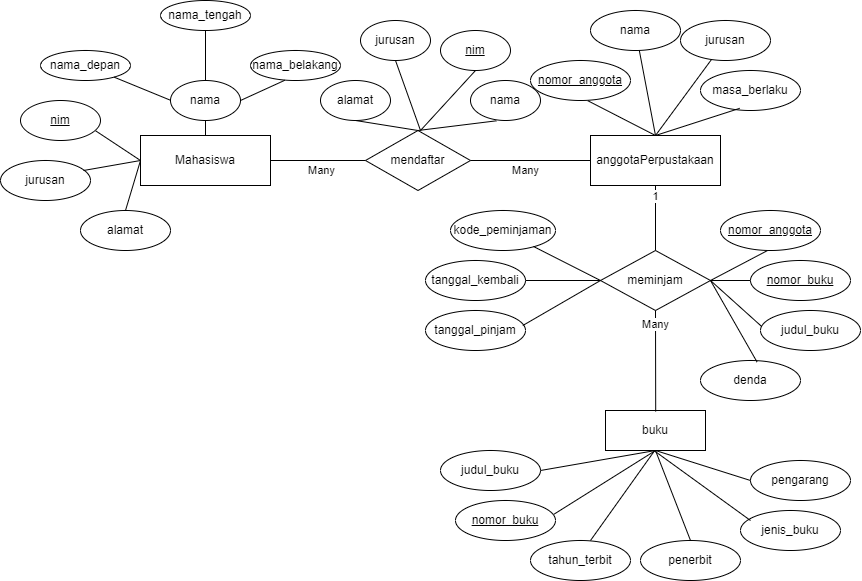

The diagram above was exported from draw.io. Its source (the exported page's mxGraphModel, read from the mxfile embedded in the PNG):
<mxGraphModel dx="578" dy="359" grid="1" gridSize="10" guides="1" tooltips="1" connect="1" arrows="1" fold="1" page="1" pageScale="1" pageWidth="850" pageHeight="1100" math="0" shadow="0">
  <root>
    <mxCell id="0" />
    <mxCell id="1" parent="0" />
    <mxCell id="7eZBVff3YmCOX8oFESPs-5" value="anggotaPerpustakaan" style="whiteSpace=wrap;html=1;align=center;" vertex="1" parent="1">
      <mxGeometry x="590" y="135" width="130" height="50" as="geometry" />
    </mxCell>
    <mxCell id="7eZBVff3YmCOX8oFESPs-7" value="mendaftar" style="shape=rhombus;perimeter=rhombusPerimeter;whiteSpace=wrap;html=1;align=center;" vertex="1" parent="1">
      <mxGeometry x="365" y="130" width="105" height="60" as="geometry" />
    </mxCell>
    <mxCell id="7eZBVff3YmCOX8oFESPs-8" value="" style="endArrow=none;html=1;rounded=0;" edge="1" parent="1" target="7eZBVff3YmCOX8oFESPs-5">
      <mxGeometry relative="1" as="geometry">
        <mxPoint x="470" y="160" as="sourcePoint" />
        <mxPoint x="580" y="160" as="targetPoint" />
      </mxGeometry>
    </mxCell>
    <mxCell id="7eZBVff3YmCOX8oFESPs-86" value="Many" style="edgeLabel;html=1;align=center;verticalAlign=middle;resizable=0;points=[];" vertex="1" connectable="0" parent="7eZBVff3YmCOX8oFESPs-8">
      <mxGeometry x="-0.2747" y="-2" relative="1" as="geometry">
        <mxPoint x="11" y="8" as="offset" />
      </mxGeometry>
    </mxCell>
    <mxCell id="7eZBVff3YmCOX8oFESPs-13" value="alamat" style="ellipse;whiteSpace=wrap;html=1;align=center;" vertex="1" parent="1">
      <mxGeometry x="80" y="210" width="90" height="40" as="geometry" />
    </mxCell>
    <mxCell id="7eZBVff3YmCOX8oFESPs-14" value="jurusan" style="ellipse;whiteSpace=wrap;html=1;align=center;" vertex="1" parent="1">
      <mxGeometry y="160" width="90" height="40" as="geometry" />
    </mxCell>
    <mxCell id="7eZBVff3YmCOX8oFESPs-6" value="Mahasiswa" style="whiteSpace=wrap;html=1;align=center;" vertex="1" parent="1">
      <mxGeometry x="140" y="135" width="130" height="50" as="geometry" />
    </mxCell>
    <mxCell id="7eZBVff3YmCOX8oFESPs-17" value="" style="endArrow=none;html=1;rounded=0;exitX=1;exitY=0.5;exitDx=0;exitDy=0;entryX=0;entryY=0.5;entryDx=0;entryDy=0;" edge="1" parent="1" source="7eZBVff3YmCOX8oFESPs-6" target="7eZBVff3YmCOX8oFESPs-7">
      <mxGeometry relative="1" as="geometry">
        <mxPoint x="270" y="160" as="sourcePoint" />
        <mxPoint x="360" y="160" as="targetPoint" />
      </mxGeometry>
    </mxCell>
    <mxCell id="7eZBVff3YmCOX8oFESPs-85" value="Many" style="edgeLabel;html=1;align=center;verticalAlign=middle;resizable=0;points=[];" vertex="1" connectable="0" parent="7eZBVff3YmCOX8oFESPs-17">
      <mxGeometry x="-0.2975" y="-2" relative="1" as="geometry">
        <mxPoint x="17" y="8" as="offset" />
      </mxGeometry>
    </mxCell>
    <mxCell id="7eZBVff3YmCOX8oFESPs-18" value="nim" style="ellipse;whiteSpace=wrap;html=1;align=center;fontStyle=4;" vertex="1" parent="1">
      <mxGeometry x="20" y="100" width="80" height="40" as="geometry" />
    </mxCell>
    <mxCell id="7eZBVff3YmCOX8oFESPs-19" value="nama" style="ellipse;whiteSpace=wrap;html=1;align=center;" vertex="1" parent="1">
      <mxGeometry x="170" y="80" width="70" height="40" as="geometry" />
    </mxCell>
    <mxCell id="7eZBVff3YmCOX8oFESPs-20" value="nama_depan" style="ellipse;whiteSpace=wrap;html=1;align=center;" vertex="1" parent="1">
      <mxGeometry x="40" y="50" width="90" height="30" as="geometry" />
    </mxCell>
    <mxCell id="7eZBVff3YmCOX8oFESPs-21" value="nama_belakang" style="ellipse;whiteSpace=wrap;html=1;align=center;" vertex="1" parent="1">
      <mxGeometry x="250" y="50" width="90" height="30" as="geometry" />
    </mxCell>
    <mxCell id="7eZBVff3YmCOX8oFESPs-22" value="nama_tengah" style="ellipse;whiteSpace=wrap;html=1;align=center;" vertex="1" parent="1">
      <mxGeometry x="160" width="90" height="30" as="geometry" />
    </mxCell>
    <mxCell id="7eZBVff3YmCOX8oFESPs-23" value="" style="endArrow=none;html=1;rounded=0;exitX=0.5;exitY=0;exitDx=0;exitDy=0;entryX=0;entryY=0.5;entryDx=0;entryDy=0;" edge="1" parent="1" source="7eZBVff3YmCOX8oFESPs-13" target="7eZBVff3YmCOX8oFESPs-6">
      <mxGeometry relative="1" as="geometry">
        <mxPoint x="35" y="159.43" as="sourcePoint" />
        <mxPoint x="200" y="210" as="targetPoint" />
      </mxGeometry>
    </mxCell>
    <mxCell id="7eZBVff3YmCOX8oFESPs-25" value="" style="endArrow=none;html=1;rounded=0;exitX=0.922;exitY=0.25;exitDx=0;exitDy=0;exitPerimeter=0;entryX=0;entryY=0.5;entryDx=0;entryDy=0;" edge="1" parent="1" source="7eZBVff3YmCOX8oFESPs-14" target="7eZBVff3YmCOX8oFESPs-6">
      <mxGeometry relative="1" as="geometry">
        <mxPoint x="90" y="170" as="sourcePoint" />
        <mxPoint x="140" y="160" as="targetPoint" />
      </mxGeometry>
    </mxCell>
    <mxCell id="7eZBVff3YmCOX8oFESPs-26" value="" style="endArrow=none;html=1;rounded=0;exitX=0.94;exitY=0.759;exitDx=0;exitDy=0;exitPerimeter=0;entryX=0;entryY=0.5;entryDx=0;entryDy=0;" edge="1" parent="1" source="7eZBVff3YmCOX8oFESPs-18" target="7eZBVff3YmCOX8oFESPs-6">
      <mxGeometry relative="1" as="geometry">
        <mxPoint x="90" y="130" as="sourcePoint" />
        <mxPoint x="140" y="159.43" as="targetPoint" />
      </mxGeometry>
    </mxCell>
    <mxCell id="7eZBVff3YmCOX8oFESPs-27" value="" style="endArrow=none;html=1;rounded=0;exitX=0.5;exitY=1;exitDx=0;exitDy=0;" edge="1" parent="1" source="7eZBVff3YmCOX8oFESPs-19" target="7eZBVff3YmCOX8oFESPs-6">
      <mxGeometry relative="1" as="geometry">
        <mxPoint x="210" y="120" as="sourcePoint" />
        <mxPoint x="180" y="130" as="targetPoint" />
      </mxGeometry>
    </mxCell>
    <mxCell id="7eZBVff3YmCOX8oFESPs-28" value="" style="endArrow=none;html=1;rounded=0;" edge="1" parent="1" source="7eZBVff3YmCOX8oFESPs-20">
      <mxGeometry relative="1" as="geometry">
        <mxPoint x="60" y="99.76" as="sourcePoint" />
        <mxPoint x="170" y="99.76" as="targetPoint" />
      </mxGeometry>
    </mxCell>
    <mxCell id="7eZBVff3YmCOX8oFESPs-30" value="" style="endArrow=none;html=1;rounded=0;entryX=0.381;entryY=0.993;entryDx=0;entryDy=0;entryPerimeter=0;" edge="1" parent="1" target="7eZBVff3YmCOX8oFESPs-21">
      <mxGeometry relative="1" as="geometry">
        <mxPoint x="240" y="100" as="sourcePoint" />
        <mxPoint x="400" y="100" as="targetPoint" />
      </mxGeometry>
    </mxCell>
    <mxCell id="7eZBVff3YmCOX8oFESPs-32" value="" style="endArrow=none;html=1;rounded=0;entryX=0.5;entryY=0;entryDx=0;entryDy=0;exitX=0.5;exitY=1;exitDx=0;exitDy=0;" edge="1" parent="1" source="7eZBVff3YmCOX8oFESPs-22" target="7eZBVff3YmCOX8oFESPs-19">
      <mxGeometry relative="1" as="geometry">
        <mxPoint x="130" y="40" as="sourcePoint" />
        <mxPoint x="290" y="40" as="targetPoint" />
      </mxGeometry>
    </mxCell>
    <mxCell id="7eZBVff3YmCOX8oFESPs-33" value="alamat" style="ellipse;whiteSpace=wrap;html=1;align=center;" vertex="1" parent="1">
      <mxGeometry x="320" y="80" width="70" height="40" as="geometry" />
    </mxCell>
    <mxCell id="7eZBVff3YmCOX8oFESPs-35" value="nama" style="ellipse;whiteSpace=wrap;html=1;align=center;" vertex="1" parent="1">
      <mxGeometry x="470" y="80" width="70" height="40" as="geometry" />
    </mxCell>
    <mxCell id="7eZBVff3YmCOX8oFESPs-36" value="jurusan" style="ellipse;whiteSpace=wrap;html=1;align=center;" vertex="1" parent="1">
      <mxGeometry x="360" y="20" width="70" height="40" as="geometry" />
    </mxCell>
    <mxCell id="7eZBVff3YmCOX8oFESPs-37" value="nim" style="ellipse;whiteSpace=wrap;html=1;align=center;fontStyle=4;" vertex="1" parent="1">
      <mxGeometry x="440" y="30" width="70" height="40" as="geometry" />
    </mxCell>
    <mxCell id="7eZBVff3YmCOX8oFESPs-38" value="" style="endArrow=none;html=1;rounded=0;exitX=0.5;exitY=0;exitDx=0;exitDy=0;entryX=0.369;entryY=1.008;entryDx=0;entryDy=0;entryPerimeter=0;" edge="1" parent="1" source="7eZBVff3YmCOX8oFESPs-7" target="7eZBVff3YmCOX8oFESPs-35">
      <mxGeometry relative="1" as="geometry">
        <mxPoint x="490" y="60" as="sourcePoint" />
        <mxPoint x="650" y="60" as="targetPoint" />
      </mxGeometry>
    </mxCell>
    <mxCell id="7eZBVff3YmCOX8oFESPs-39" value="" style="endArrow=none;html=1;rounded=0;exitX=0.5;exitY=0;exitDx=0;exitDy=0;entryX=0.5;entryY=1;entryDx=0;entryDy=0;" edge="1" parent="1" source="7eZBVff3YmCOX8oFESPs-7" target="7eZBVff3YmCOX8oFESPs-33">
      <mxGeometry relative="1" as="geometry">
        <mxPoint x="490" y="60" as="sourcePoint" />
        <mxPoint x="650" y="60" as="targetPoint" />
      </mxGeometry>
    </mxCell>
    <mxCell id="7eZBVff3YmCOX8oFESPs-40" value="" style="endArrow=none;html=1;rounded=0;entryX=0.5;entryY=1;entryDx=0;entryDy=0;" edge="1" parent="1" target="7eZBVff3YmCOX8oFESPs-37">
      <mxGeometry relative="1" as="geometry">
        <mxPoint x="420" y="130" as="sourcePoint" />
        <mxPoint x="650" y="60" as="targetPoint" />
      </mxGeometry>
    </mxCell>
    <mxCell id="7eZBVff3YmCOX8oFESPs-42" value="" style="endArrow=none;html=1;rounded=0;entryX=0.5;entryY=1;entryDx=0;entryDy=0;" edge="1" parent="1" target="7eZBVff3YmCOX8oFESPs-36">
      <mxGeometry relative="1" as="geometry">
        <mxPoint x="420" y="130" as="sourcePoint" />
        <mxPoint x="650" y="60" as="targetPoint" />
      </mxGeometry>
    </mxCell>
    <mxCell id="7eZBVff3YmCOX8oFESPs-43" value="nomor_anggota" style="ellipse;whiteSpace=wrap;html=1;align=center;fontStyle=4;" vertex="1" parent="1">
      <mxGeometry x="530" y="60" width="100" height="40" as="geometry" />
    </mxCell>
    <mxCell id="7eZBVff3YmCOX8oFESPs-44" value="masa_berlaku" style="ellipse;whiteSpace=wrap;html=1;align=center;" vertex="1" parent="1">
      <mxGeometry x="700" y="70" width="100" height="40" as="geometry" />
    </mxCell>
    <mxCell id="7eZBVff3YmCOX8oFESPs-45" value="jurusan" style="ellipse;whiteSpace=wrap;html=1;align=center;" vertex="1" parent="1">
      <mxGeometry x="680" y="20" width="90" height="40" as="geometry" />
    </mxCell>
    <mxCell id="7eZBVff3YmCOX8oFESPs-46" value="nama" style="ellipse;whiteSpace=wrap;html=1;align=center;" vertex="1" parent="1">
      <mxGeometry x="590" y="10" width="90" height="40" as="geometry" />
    </mxCell>
    <mxCell id="7eZBVff3YmCOX8oFESPs-47" value="" style="endArrow=none;html=1;rounded=0;entryX=0.5;entryY=0;entryDx=0;entryDy=0;exitX=0.575;exitY=1.008;exitDx=0;exitDy=0;exitPerimeter=0;" edge="1" parent="1" source="7eZBVff3YmCOX8oFESPs-43" target="7eZBVff3YmCOX8oFESPs-5">
      <mxGeometry relative="1" as="geometry">
        <mxPoint x="610" y="110" as="sourcePoint" />
        <mxPoint x="650" y="130" as="targetPoint" />
      </mxGeometry>
    </mxCell>
    <mxCell id="7eZBVff3YmCOX8oFESPs-48" value="" style="endArrow=none;html=1;rounded=0;exitX=0.5;exitY=0;exitDx=0;exitDy=0;entryX=0.392;entryY=0.946;entryDx=0;entryDy=0;entryPerimeter=0;" edge="1" parent="1" source="7eZBVff3YmCOX8oFESPs-5" target="7eZBVff3YmCOX8oFESPs-44">
      <mxGeometry relative="1" as="geometry">
        <mxPoint x="670" y="120" as="sourcePoint" />
        <mxPoint x="830" y="120" as="targetPoint" />
      </mxGeometry>
    </mxCell>
    <mxCell id="7eZBVff3YmCOX8oFESPs-49" value="" style="endArrow=none;html=1;rounded=0;exitX=0.5;exitY=0;exitDx=0;exitDy=0;" edge="1" parent="1" source="7eZBVff3YmCOX8oFESPs-5" target="7eZBVff3YmCOX8oFESPs-46">
      <mxGeometry relative="1" as="geometry">
        <mxPoint x="650" y="120" as="sourcePoint" />
        <mxPoint x="810" y="120" as="targetPoint" />
      </mxGeometry>
    </mxCell>
    <mxCell id="7eZBVff3YmCOX8oFESPs-50" value="" style="endArrow=none;html=1;rounded=0;exitX=0.5;exitY=0;exitDx=0;exitDy=0;" edge="1" parent="1" source="7eZBVff3YmCOX8oFESPs-5" target="7eZBVff3YmCOX8oFESPs-45">
      <mxGeometry relative="1" as="geometry">
        <mxPoint x="650" y="130" as="sourcePoint" />
        <mxPoint x="710" y="60" as="targetPoint" />
      </mxGeometry>
    </mxCell>
    <mxCell id="7eZBVff3YmCOX8oFESPs-52" value="meminjam" style="shape=rhombus;perimeter=rhombusPerimeter;whiteSpace=wrap;html=1;align=center;" vertex="1" parent="1">
      <mxGeometry x="600" y="250" width="110" height="60" as="geometry" />
    </mxCell>
    <mxCell id="7eZBVff3YmCOX8oFESPs-53" value="kode_peminjaman" style="ellipse;whiteSpace=wrap;html=1;align=center;" vertex="1" parent="1">
      <mxGeometry x="450" y="210" width="105" height="40" as="geometry" />
    </mxCell>
    <mxCell id="7eZBVff3YmCOX8oFESPs-54" value="tanggal_kembali" style="ellipse;whiteSpace=wrap;html=1;align=center;" vertex="1" parent="1">
      <mxGeometry x="425" y="260" width="100" height="40" as="geometry" />
    </mxCell>
    <mxCell id="7eZBVff3YmCOX8oFESPs-55" value="tanggal_pinjam" style="ellipse;whiteSpace=wrap;html=1;align=center;" vertex="1" parent="1">
      <mxGeometry x="425" y="310" width="100" height="40" as="geometry" />
    </mxCell>
    <mxCell id="7eZBVff3YmCOX8oFESPs-56" value="nomor_anggota" style="ellipse;whiteSpace=wrap;html=1;align=center;fontStyle=4;" vertex="1" parent="1">
      <mxGeometry x="720" y="210" width="100" height="40" as="geometry" />
    </mxCell>
    <mxCell id="7eZBVff3YmCOX8oFESPs-57" value="nomor_buku" style="ellipse;whiteSpace=wrap;html=1;align=center;fontStyle=4;" vertex="1" parent="1">
      <mxGeometry x="750" y="260" width="100" height="40" as="geometry" />
    </mxCell>
    <mxCell id="7eZBVff3YmCOX8oFESPs-58" value="judul_buku" style="ellipse;whiteSpace=wrap;html=1;align=center;" vertex="1" parent="1">
      <mxGeometry x="760" y="310" width="100" height="40" as="geometry" />
    </mxCell>
    <mxCell id="7eZBVff3YmCOX8oFESPs-59" value="denda" style="ellipse;whiteSpace=wrap;html=1;align=center;" vertex="1" parent="1">
      <mxGeometry x="700" y="360" width="100" height="40" as="geometry" />
    </mxCell>
    <mxCell id="7eZBVff3YmCOX8oFESPs-60" value="buku" style="whiteSpace=wrap;html=1;align=center;" vertex="1" parent="1">
      <mxGeometry x="605" y="410" width="100" height="40" as="geometry" />
    </mxCell>
    <mxCell id="7eZBVff3YmCOX8oFESPs-61" value="pengarang" style="ellipse;whiteSpace=wrap;html=1;align=center;" vertex="1" parent="1">
      <mxGeometry x="750" y="460" width="100" height="40" as="geometry" />
    </mxCell>
    <mxCell id="7eZBVff3YmCOX8oFESPs-62" value="jenis_buku" style="ellipse;whiteSpace=wrap;html=1;align=center;" vertex="1" parent="1">
      <mxGeometry x="740" y="510" width="100" height="40" as="geometry" />
    </mxCell>
    <mxCell id="7eZBVff3YmCOX8oFESPs-63" value="penerbit" style="ellipse;whiteSpace=wrap;html=1;align=center;" vertex="1" parent="1">
      <mxGeometry x="640" y="540" width="100" height="40" as="geometry" />
    </mxCell>
    <mxCell id="7eZBVff3YmCOX8oFESPs-64" value="tahun_terbit" style="ellipse;whiteSpace=wrap;html=1;align=center;" vertex="1" parent="1">
      <mxGeometry x="530" y="540" width="100" height="40" as="geometry" />
    </mxCell>
    <mxCell id="7eZBVff3YmCOX8oFESPs-65" value="judul_buku" style="ellipse;whiteSpace=wrap;html=1;align=center;" vertex="1" parent="1">
      <mxGeometry x="440" y="450" width="100" height="40" as="geometry" />
    </mxCell>
    <mxCell id="7eZBVff3YmCOX8oFESPs-66" value="nomor_buku" style="ellipse;whiteSpace=wrap;html=1;align=center;fontStyle=4;" vertex="1" parent="1">
      <mxGeometry x="455" y="500" width="100" height="40" as="geometry" />
    </mxCell>
    <mxCell id="7eZBVff3YmCOX8oFESPs-67" style="edgeStyle=orthogonalEdgeStyle;rounded=0;orthogonalLoop=1;jettySize=auto;html=1;exitX=0.5;exitY=1;exitDx=0;exitDy=0;" edge="1" parent="1" source="7eZBVff3YmCOX8oFESPs-37" target="7eZBVff3YmCOX8oFESPs-37">
      <mxGeometry relative="1" as="geometry" />
    </mxCell>
    <mxCell id="7eZBVff3YmCOX8oFESPs-69" value="" style="endArrow=none;html=1;rounded=0;exitX=0.5;exitY=1;exitDx=0;exitDy=0;entryX=0.5;entryY=0;entryDx=0;entryDy=0;" edge="1" parent="1" source="7eZBVff3YmCOX8oFESPs-5" target="7eZBVff3YmCOX8oFESPs-52">
      <mxGeometry relative="1" as="geometry">
        <mxPoint x="470" y="170" as="sourcePoint" />
        <mxPoint x="630" y="170" as="targetPoint" />
      </mxGeometry>
    </mxCell>
    <mxCell id="7eZBVff3YmCOX8oFESPs-87" value="1" style="edgeLabel;html=1;align=center;verticalAlign=middle;resizable=0;points=[];" vertex="1" connectable="0" parent="7eZBVff3YmCOX8oFESPs-69">
      <mxGeometry x="-0.6755" relative="1" as="geometry">
        <mxPoint as="offset" />
      </mxGeometry>
    </mxCell>
    <mxCell id="7eZBVff3YmCOX8oFESPs-70" value="" style="endArrow=none;html=1;rounded=0;entryX=0;entryY=0.5;entryDx=0;entryDy=0;exitX=0.79;exitY=0.899;exitDx=0;exitDy=0;exitPerimeter=0;" edge="1" parent="1" source="7eZBVff3YmCOX8oFESPs-53" target="7eZBVff3YmCOX8oFESPs-52">
      <mxGeometry relative="1" as="geometry">
        <mxPoint x="520" y="240" as="sourcePoint" />
        <mxPoint x="680" y="240" as="targetPoint" />
      </mxGeometry>
    </mxCell>
    <mxCell id="7eZBVff3YmCOX8oFESPs-71" value="" style="endArrow=none;html=1;rounded=0;entryX=0;entryY=0.5;entryDx=0;entryDy=0;exitX=1;exitY=0.5;exitDx=0;exitDy=0;" edge="1" parent="1" source="7eZBVff3YmCOX8oFESPs-54" target="7eZBVff3YmCOX8oFESPs-52">
      <mxGeometry relative="1" as="geometry">
        <mxPoint x="510" y="290" as="sourcePoint" />
        <mxPoint x="670" y="290" as="targetPoint" />
      </mxGeometry>
    </mxCell>
    <mxCell id="7eZBVff3YmCOX8oFESPs-72" value="" style="endArrow=none;html=1;rounded=0;entryX=0;entryY=0.5;entryDx=0;entryDy=0;exitX=0.973;exitY=0.375;exitDx=0;exitDy=0;exitPerimeter=0;" edge="1" parent="1" source="7eZBVff3YmCOX8oFESPs-55" target="7eZBVff3YmCOX8oFESPs-52">
      <mxGeometry relative="1" as="geometry">
        <mxPoint x="460" y="290" as="sourcePoint" />
        <mxPoint x="620" y="290" as="targetPoint" />
      </mxGeometry>
    </mxCell>
    <mxCell id="7eZBVff3YmCOX8oFESPs-73" value="" style="endArrow=none;html=1;rounded=0;exitX=0.5;exitY=1;exitDx=0;exitDy=0;entryX=0.502;entryY=0.025;entryDx=0;entryDy=0;entryPerimeter=0;" edge="1" parent="1" source="7eZBVff3YmCOX8oFESPs-52" target="7eZBVff3YmCOX8oFESPs-60">
      <mxGeometry relative="1" as="geometry">
        <mxPoint x="520" y="400" as="sourcePoint" />
        <mxPoint x="680" y="400" as="targetPoint" />
      </mxGeometry>
    </mxCell>
    <mxCell id="7eZBVff3YmCOX8oFESPs-88" value="Many" style="edgeLabel;html=1;align=center;verticalAlign=middle;resizable=0;points=[];" vertex="1" connectable="0" parent="7eZBVff3YmCOX8oFESPs-73">
      <mxGeometry x="-0.7342" relative="1" as="geometry">
        <mxPoint as="offset" />
      </mxGeometry>
    </mxCell>
    <mxCell id="7eZBVff3YmCOX8oFESPs-75" value="" style="endArrow=none;html=1;rounded=0;entryX=0.5;entryY=1;entryDx=0;entryDy=0;exitX=1;exitY=0.5;exitDx=0;exitDy=0;" edge="1" parent="1" source="7eZBVff3YmCOX8oFESPs-65" target="7eZBVff3YmCOX8oFESPs-60">
      <mxGeometry relative="1" as="geometry">
        <mxPoint x="540" y="480" as="sourcePoint" />
        <mxPoint x="700" y="480" as="targetPoint" />
      </mxGeometry>
    </mxCell>
    <mxCell id="7eZBVff3YmCOX8oFESPs-76" value="" style="endArrow=none;html=1;rounded=0;exitX=0.5;exitY=1;exitDx=0;exitDy=0;entryX=0;entryY=0.5;entryDx=0;entryDy=0;" edge="1" parent="1" source="7eZBVff3YmCOX8oFESPs-60" target="7eZBVff3YmCOX8oFESPs-61">
      <mxGeometry relative="1" as="geometry">
        <mxPoint x="650" y="460" as="sourcePoint" />
        <mxPoint x="730" y="490" as="targetPoint" />
      </mxGeometry>
    </mxCell>
    <mxCell id="7eZBVff3YmCOX8oFESPs-77" value="" style="endArrow=none;html=1;rounded=0;entryX=0.5;entryY=1;entryDx=0;entryDy=0;exitX=0.983;exitY=0.346;exitDx=0;exitDy=0;exitPerimeter=0;" edge="1" parent="1" source="7eZBVff3YmCOX8oFESPs-66" target="7eZBVff3YmCOX8oFESPs-60">
      <mxGeometry relative="1" as="geometry">
        <mxPoint x="540" y="500" as="sourcePoint" />
        <mxPoint x="660" y="460" as="targetPoint" />
      </mxGeometry>
    </mxCell>
    <mxCell id="7eZBVff3YmCOX8oFESPs-78" value="" style="endArrow=none;html=1;rounded=0;exitX=0.489;exitY=1.009;exitDx=0;exitDy=0;exitPerimeter=0;entryX=0.1;entryY=0.25;entryDx=0;entryDy=0;entryPerimeter=0;" edge="1" parent="1" source="7eZBVff3YmCOX8oFESPs-60" target="7eZBVff3YmCOX8oFESPs-62">
      <mxGeometry relative="1" as="geometry">
        <mxPoint x="660" y="470" as="sourcePoint" />
        <mxPoint x="720" y="500" as="targetPoint" />
      </mxGeometry>
    </mxCell>
    <mxCell id="7eZBVff3YmCOX8oFESPs-79" value="" style="endArrow=none;html=1;rounded=0;entryX=0.49;entryY=1.008;entryDx=0;entryDy=0;entryPerimeter=0;exitX=0.6;exitY=0;exitDx=0;exitDy=0;exitPerimeter=0;" edge="1" parent="1" source="7eZBVff3YmCOX8oFESPs-64" target="7eZBVff3YmCOX8oFESPs-60">
      <mxGeometry relative="1" as="geometry">
        <mxPoint x="560" y="510" as="sourcePoint" />
        <mxPoint x="660" y="470" as="targetPoint" />
      </mxGeometry>
    </mxCell>
    <mxCell id="7eZBVff3YmCOX8oFESPs-80" value="" style="endArrow=none;html=1;rounded=0;exitX=0.5;exitY=1;exitDx=0;exitDy=0;entryX=0.5;entryY=0;entryDx=0;entryDy=0;" edge="1" parent="1" source="7eZBVff3YmCOX8oFESPs-60" target="7eZBVff3YmCOX8oFESPs-63">
      <mxGeometry relative="1" as="geometry">
        <mxPoint x="660" y="460" as="sourcePoint" />
        <mxPoint x="750" y="520" as="targetPoint" />
      </mxGeometry>
    </mxCell>
    <mxCell id="7eZBVff3YmCOX8oFESPs-81" value="" style="endArrow=none;html=1;rounded=0;exitX=1;exitY=0.5;exitDx=0;exitDy=0;entryX=0.464;entryY=1.009;entryDx=0;entryDy=0;entryPerimeter=0;" edge="1" parent="1" source="7eZBVff3YmCOX8oFESPs-52" target="7eZBVff3YmCOX8oFESPs-56">
      <mxGeometry relative="1" as="geometry">
        <mxPoint x="540" y="210" as="sourcePoint" />
        <mxPoint x="700" y="210" as="targetPoint" />
      </mxGeometry>
    </mxCell>
    <mxCell id="7eZBVff3YmCOX8oFESPs-82" value="" style="endArrow=none;html=1;rounded=0;exitX=1;exitY=0.5;exitDx=0;exitDy=0;entryX=0;entryY=0.5;entryDx=0;entryDy=0;" edge="1" parent="1" source="7eZBVff3YmCOX8oFESPs-52" target="7eZBVff3YmCOX8oFESPs-57">
      <mxGeometry relative="1" as="geometry">
        <mxPoint x="560" y="230" as="sourcePoint" />
        <mxPoint x="720" y="230" as="targetPoint" />
      </mxGeometry>
    </mxCell>
    <mxCell id="7eZBVff3YmCOX8oFESPs-83" value="" style="endArrow=none;html=1;rounded=0;entryX=0.011;entryY=0.398;entryDx=0;entryDy=0;entryPerimeter=0;" edge="1" parent="1" target="7eZBVff3YmCOX8oFESPs-58">
      <mxGeometry relative="1" as="geometry">
        <mxPoint x="710" y="280" as="sourcePoint" />
        <mxPoint x="760" y="310" as="targetPoint" />
      </mxGeometry>
    </mxCell>
    <mxCell id="7eZBVff3YmCOX8oFESPs-84" value="" style="endArrow=none;html=1;rounded=0;exitX=1;exitY=0.5;exitDx=0;exitDy=0;entryX=0.566;entryY=0.04;entryDx=0;entryDy=0;entryPerimeter=0;" edge="1" parent="1" source="7eZBVff3YmCOX8oFESPs-52" target="7eZBVff3YmCOX8oFESPs-59">
      <mxGeometry relative="1" as="geometry">
        <mxPoint x="560" y="320" as="sourcePoint" />
        <mxPoint x="720" y="320" as="targetPoint" />
      </mxGeometry>
    </mxCell>
  </root>
</mxGraphModel>